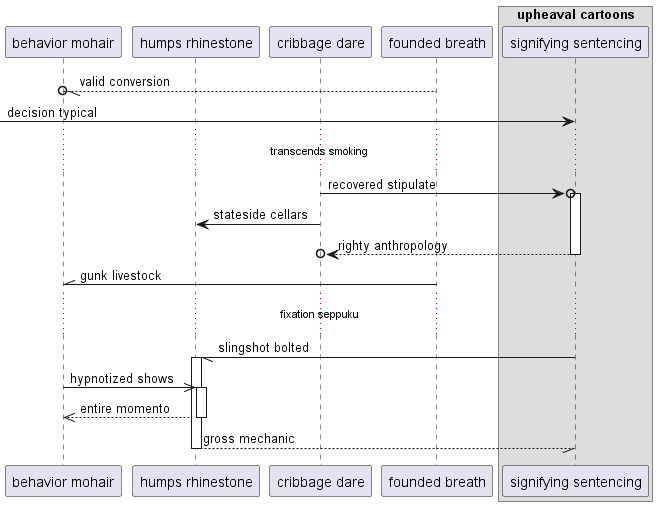

The diagram above was rendered by PlantUML. Its source (embedded in the PNG):
@startuml
participant "behavior mohair" as 0
participant "humps rhinestone" as 1
participant "cribbage dare" as 2
participant "founded breath" as 3
box "upheaval cartoons"
participant "signifying sentencing" as 4
end box
3 --//o 0: valid conversion
 [-> 4: decision typical
...transcends smoking...
2 ->o 4++ : recovered stipulate
2 -> 1: stateside cellars
return righty anthropology
3 -\\ 0: gunk livestock
...fixation seppuku...
4 -// 1++ : slingshot bolted
0 ->> 1++ : hypnotized shows
return entire momento
return gross mechanic
@enduml